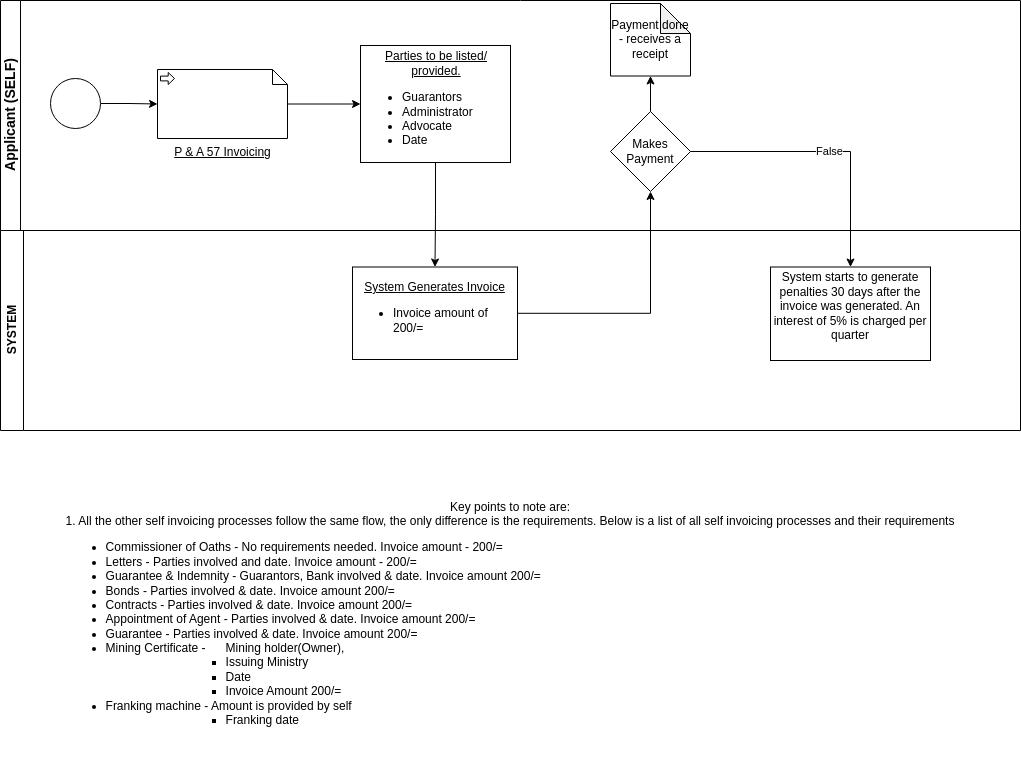

The diagram above was exported from draw.io. Its source (the exported page's mxGraphModel, read from the mxfile embedded in the PNG):
<mxGraphModel dx="1362" dy="-297" grid="1" gridSize="10" guides="1" tooltips="1" connect="1" arrows="1" fold="1" page="1" pageScale="1" pageWidth="850" pageHeight="1100" math="0" shadow="0">
  <root>
    <mxCell id="0" />
    <mxCell id="1" parent="0" />
    <mxCell id="zYC676_rGl-Av8-1DCO_-5" value="&lt;font style=&quot;font-size: 14px;&quot;&gt;Applicant (SELF)&lt;/font&gt;" style="swimlane;html=1;startSize=20;horizontal=0;" parent="1" vertex="1">
      <mxGeometry x="100" y="1221" width="1020" height="230" as="geometry" />
    </mxCell>
    <mxCell id="zYC676_rGl-Av8-1DCO_-6" value="" style="edgeStyle=orthogonalEdgeStyle;rounded=0;orthogonalLoop=1;jettySize=auto;html=1;entryX=0;entryY=0.5;entryDx=0;entryDy=0;entryPerimeter=0;" parent="zYC676_rGl-Av8-1DCO_-5" source="zYC676_rGl-Av8-1DCO_-7" target="zYC676_rGl-Av8-1DCO_-10" edge="1">
      <mxGeometry relative="1" as="geometry">
        <mxPoint x="160" y="55" as="targetPoint" />
      </mxGeometry>
    </mxCell>
    <mxCell id="zYC676_rGl-Av8-1DCO_-7" value="" style="points=[[0.145,0.145,0],[0.5,0,0],[0.855,0.145,0],[1,0.5,0],[0.855,0.855,0],[0.5,1,0],[0.145,0.855,0],[0,0.5,0]];shape=mxgraph.bpmn.event;html=1;verticalLabelPosition=bottom;labelBackgroundColor=#ffffff;verticalAlign=top;align=center;perimeter=ellipsePerimeter;outlineConnect=0;aspect=fixed;outline=standard;symbol=general;" parent="zYC676_rGl-Av8-1DCO_-5" vertex="1">
      <mxGeometry x="50" y="78" width="50" height="50" as="geometry" />
    </mxCell>
    <mxCell id="zYC676_rGl-Av8-1DCO_-32" value="" style="edgeStyle=orthogonalEdgeStyle;rounded=0;orthogonalLoop=1;jettySize=auto;html=1;" parent="zYC676_rGl-Av8-1DCO_-5" source="zYC676_rGl-Av8-1DCO_-8" target="zYC676_rGl-Av8-1DCO_-31" edge="1">
      <mxGeometry relative="1" as="geometry" />
    </mxCell>
    <mxCell id="zYC676_rGl-Av8-1DCO_-8" value="&lt;div style=&quot;text-align: center;&quot;&gt;&lt;span style=&quot;background-color: initial;&quot;&gt;&lt;u&gt;Parties to be listed/ provided.&lt;/u&gt;&lt;/span&gt;&lt;/div&gt;&lt;div style=&quot;&quot;&gt;&lt;ul&gt;&lt;li&gt;Guarantors&lt;/li&gt;&lt;li&gt;Administrator&lt;/li&gt;&lt;li&gt;Advocate&lt;/li&gt;&lt;li&gt;Date&lt;/li&gt;&lt;/ul&gt;&lt;/div&gt;" style="whiteSpace=wrap;html=1;align=left;" parent="zYC676_rGl-Av8-1DCO_-5" vertex="1">
      <mxGeometry x="360" y="45" width="150" height="117" as="geometry" />
    </mxCell>
    <mxCell id="zYC676_rGl-Av8-1DCO_-9" value="" style="edgeStyle=orthogonalEdgeStyle;rounded=0;orthogonalLoop=1;jettySize=auto;html=1;" parent="zYC676_rGl-Av8-1DCO_-5" source="zYC676_rGl-Av8-1DCO_-10" target="zYC676_rGl-Av8-1DCO_-8" edge="1">
      <mxGeometry relative="1" as="geometry" />
    </mxCell>
    <mxCell id="zYC676_rGl-Av8-1DCO_-10" value="&lt;u&gt;P &amp;amp; A 57 Invoicing&lt;br&gt;&lt;/u&gt;" style="shape=mxgraph.bpmn.data;labelPosition=center;verticalLabelPosition=bottom;align=center;verticalAlign=top;size=15;html=1;bpmnTransferType=input;" parent="zYC676_rGl-Av8-1DCO_-5" vertex="1">
      <mxGeometry x="157" y="69" width="130" height="69" as="geometry" />
    </mxCell>
    <mxCell id="zYC676_rGl-Av8-1DCO_-46" value="" style="edgeStyle=orthogonalEdgeStyle;rounded=0;orthogonalLoop=1;jettySize=auto;html=1;" parent="zYC676_rGl-Av8-1DCO_-5" source="zYC676_rGl-Av8-1DCO_-23" target="zYC676_rGl-Av8-1DCO_-43" edge="1">
      <mxGeometry relative="1" as="geometry" />
    </mxCell>
    <mxCell id="zYC676_rGl-Av8-1DCO_-23" value="Makes Payment" style="rhombus;whiteSpace=wrap;html=1;" parent="zYC676_rGl-Av8-1DCO_-5" vertex="1">
      <mxGeometry x="610" y="111" width="80" height="80" as="geometry" />
    </mxCell>
    <mxCell id="zYC676_rGl-Av8-1DCO_-31" value="&lt;u&gt;System Generates Invoice&lt;/u&gt;&lt;br&gt;&lt;ul style=&quot;&quot;&gt;&lt;li style=&quot;text-align: left;&quot;&gt;Invoice amount of 200/=&lt;/li&gt;&lt;/ul&gt;" style="whiteSpace=wrap;html=1;align=center;" parent="zYC676_rGl-Av8-1DCO_-5" vertex="1">
      <mxGeometry x="352" y="266.5" width="165" height="92.5" as="geometry" />
    </mxCell>
    <mxCell id="zYC676_rGl-Av8-1DCO_-34" value="" style="edgeStyle=orthogonalEdgeStyle;rounded=0;orthogonalLoop=1;jettySize=auto;html=1;entryX=0.5;entryY=1;entryDx=0;entryDy=0;" parent="zYC676_rGl-Av8-1DCO_-5" source="zYC676_rGl-Av8-1DCO_-31" target="zYC676_rGl-Av8-1DCO_-23" edge="1">
      <mxGeometry relative="1" as="geometry">
        <mxPoint x="650" y="170" as="targetPoint" />
      </mxGeometry>
    </mxCell>
    <mxCell id="zYC676_rGl-Av8-1DCO_-43" value="Payment done - receives a receipt" style="shape=note;whiteSpace=wrap;html=1;backgroundOutline=1;darkOpacity=0.05;" parent="zYC676_rGl-Av8-1DCO_-5" vertex="1">
      <mxGeometry x="610" y="3" width="80" height="72.5" as="geometry" />
    </mxCell>
    <mxCell id="zYC676_rGl-Av8-1DCO_-30" value="SYSTEM" style="swimlane;horizontal=0;whiteSpace=wrap;html=1;" parent="1" vertex="1">
      <mxGeometry x="100" y="1451" width="1020" height="200" as="geometry" />
    </mxCell>
    <mxCell id="zYC676_rGl-Av8-1DCO_-40" value="System starts to generate penalties 30 days after the invoice was generated. An interest of 5% is charged per quarter&lt;span id=&quot;docs-internal-guid-0fd31187-7fff-ed16-ff31-e2fec439de62&quot;&gt;&lt;/span&gt;&lt;br&gt;&amp;nbsp;" style="whiteSpace=wrap;html=1;" parent="zYC676_rGl-Av8-1DCO_-30" vertex="1">
      <mxGeometry x="770" y="36.5" width="160" height="93.5" as="geometry" />
    </mxCell>
    <mxCell id="zYC676_rGl-Av8-1DCO_-41" value="" style="edgeStyle=orthogonalEdgeStyle;rounded=0;orthogonalLoop=1;jettySize=auto;html=1;" parent="1" source="zYC676_rGl-Av8-1DCO_-23" target="zYC676_rGl-Av8-1DCO_-40" edge="1">
      <mxGeometry relative="1" as="geometry" />
    </mxCell>
    <mxCell id="zYC676_rGl-Av8-1DCO_-42" value="False" style="edgeLabel;html=1;align=center;verticalAlign=middle;resizable=0;points=[];" parent="zYC676_rGl-Av8-1DCO_-41" vertex="1" connectable="0">
      <mxGeometry y="1" relative="1" as="geometry">
        <mxPoint as="offset" />
      </mxGeometry>
    </mxCell>
    <mxCell id="zYC676_rGl-Av8-1DCO_-50" value="Key points to note are: &lt;br&gt;1. All the other self invoicing processes follow the same flow, the only difference is the requirements. Below is a list of all self invoicing processes and their requirements&lt;br&gt;&lt;ul&gt;&lt;li style=&quot;text-align: left;&quot;&gt;Commissioner of Oaths - No requirements needed. Invoice amount - 200/=&lt;/li&gt;&lt;li style=&quot;text-align: left;&quot;&gt;Letters - Parties involved and date. Invoice amount - 200/=&lt;/li&gt;&lt;li style=&quot;text-align: left;&quot;&gt;Guarantee &amp;amp; Indemnity - Guarantors, Bank involved &amp;amp; date. Invoice amount 200/=&lt;/li&gt;&lt;li style=&quot;text-align: left;&quot;&gt;Bonds - Parties involved &amp;amp; date. Invoice amount 200/=&lt;/li&gt;&lt;li style=&quot;text-align: left;&quot;&gt;Contracts&amp;nbsp;- Parties involved &amp;amp; date. Invoice amount 200/=&lt;/li&gt;&lt;li style=&quot;text-align: left;&quot;&gt;Appointment of Agent&amp;nbsp;- Parties involved &amp;amp; date. Invoice amount 200/=&lt;/li&gt;&lt;li style=&quot;text-align: left;&quot;&gt;Guarantee&amp;nbsp;- Parties involved &amp;amp; date. Invoice amount 200/=&lt;/li&gt;&lt;li style=&quot;text-align: left;&quot;&gt;Mining Certificate -&amp;nbsp; &amp;nbsp; &amp;nbsp; Mining holder(Owner),&amp;nbsp;&lt;/li&gt;&lt;ul&gt;&lt;ul&gt;&lt;ul&gt;&lt;li style=&quot;text-align: left;&quot;&gt;Issuing Ministry&lt;/li&gt;&lt;li style=&quot;text-align: left;&quot;&gt;Date&lt;/li&gt;&lt;li style=&quot;text-align: left;&quot;&gt;Invoice Amount 200/=&lt;/li&gt;&lt;/ul&gt;&lt;/ul&gt;&lt;/ul&gt;&lt;li style=&quot;text-align: left;&quot;&gt;Franking machine - Amount is provided by self&lt;/li&gt;&lt;ul&gt;&lt;ul&gt;&lt;ul&gt;&lt;li style=&quot;text-align: left;&quot;&gt;Franking date&lt;/li&gt;&lt;/ul&gt;&lt;/ul&gt;&lt;/ul&gt;&lt;/ul&gt;" style="text;html=1;strokeColor=none;fillColor=none;align=center;verticalAlign=middle;whiteSpace=wrap;rounded=0;" parent="1" vertex="1">
      <mxGeometry x="100" y="1690" width="1020" height="300" as="geometry" />
    </mxCell>
  </root>
</mxGraphModel>